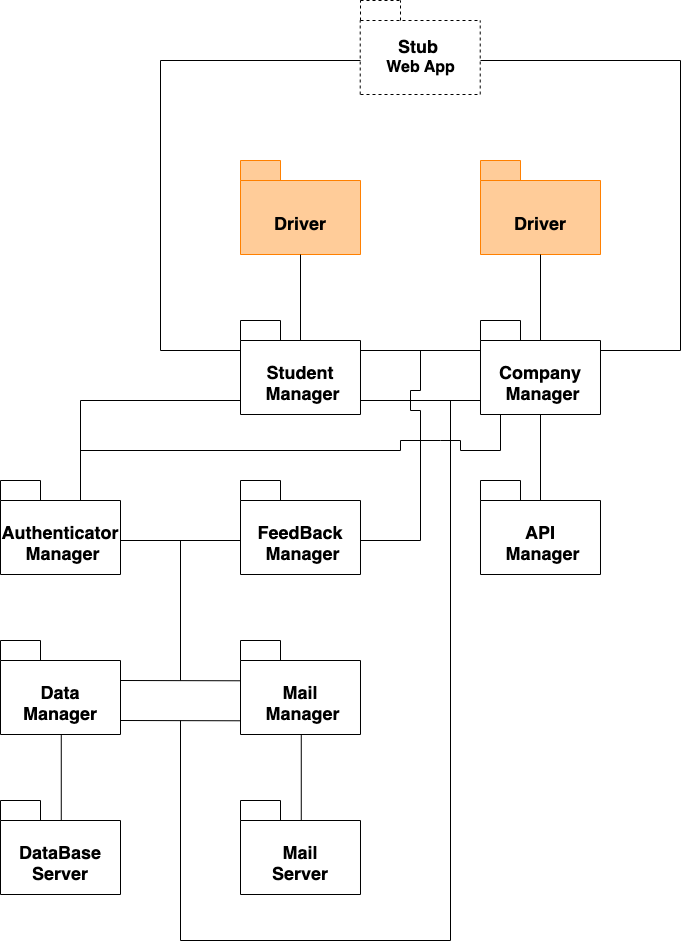

The diagram above was exported from draw.io. Its source (the exported page's mxGraphModel, read from the mxfile embedded in the PNG):
<mxGraphModel dx="1912" dy="2338" grid="1" gridSize="10" guides="1" tooltips="1" connect="1" arrows="1" fold="1" page="1" pageScale="1" pageWidth="827" pageHeight="1169" background="none" math="0" shadow="0">
  <root>
    <mxCell id="0" />
    <mxCell id="1" parent="0" />
    <mxCell id="EKrcBlVJdEbOc7LAq__B-1" value="&lt;div&gt;&lt;span style=&quot;font-size: 18px; background-color: initial;&quot;&gt;&lt;br&gt;&lt;/span&gt;&lt;/div&gt;&lt;div&gt;&lt;span style=&quot;font-size: 18px; background-color: initial;&quot;&gt;Data Manager&lt;/span&gt;&lt;br&gt;&lt;/div&gt;" style="shape=folder;fontStyle=1;spacingTop=10;tabWidth=40;tabHeight=20;tabPosition=left;html=1;whiteSpace=wrap;" vertex="1" parent="1">
      <mxGeometry x="120" y="300" width="120" height="94" as="geometry" />
    </mxCell>
    <mxCell id="EKrcBlVJdEbOc7LAq__B-2" value="&lt;div&gt;&lt;span style=&quot;font-size: 18px; background-color: initial;&quot;&gt;&lt;br&gt;&lt;/span&gt;&lt;/div&gt;&lt;div&gt;&lt;span style=&quot;font-size: 18px; background-color: initial;&quot;&gt;DataBase&lt;/span&gt;&lt;/div&gt;&lt;div&gt;&lt;span style=&quot;font-size: 18px; background-color: initial;&quot;&gt;Server&lt;/span&gt;&lt;br&gt;&lt;/div&gt;" style="shape=folder;fontStyle=1;spacingTop=10;tabWidth=40;tabHeight=20;tabPosition=left;html=1;whiteSpace=wrap;" vertex="1" parent="1">
      <mxGeometry x="120" y="460" width="120" height="94" as="geometry" />
    </mxCell>
    <mxCell id="EKrcBlVJdEbOc7LAq__B-5" value="" style="endArrow=none;html=1;rounded=0;entryX=0.5;entryY=1;entryDx=0;entryDy=0;entryPerimeter=0;" edge="1" parent="1">
      <mxGeometry width="50" height="50" relative="1" as="geometry">
        <mxPoint x="180.76999999999998" y="480" as="sourcePoint" />
        <mxPoint x="180.76999999999998" y="394" as="targetPoint" />
      </mxGeometry>
    </mxCell>
    <mxCell id="EKrcBlVJdEbOc7LAq__B-6" value="&lt;div&gt;&lt;span style=&quot;font-size: 18px; background-color: initial;&quot;&gt;&lt;br&gt;&lt;/span&gt;&lt;/div&gt;&lt;div&gt;&lt;span style=&quot;font-size: 18px; background-color: initial;&quot;&gt;Mail&lt;/span&gt;&lt;/div&gt;&lt;div&gt;&lt;span style=&quot;font-size: 18px; background-color: initial;&quot;&gt;&amp;nbsp;Manager&lt;/span&gt;&lt;br&gt;&lt;/div&gt;" style="shape=folder;fontStyle=1;spacingTop=10;tabWidth=40;tabHeight=20;tabPosition=left;html=1;whiteSpace=wrap;" vertex="1" parent="1">
      <mxGeometry x="360" y="300" width="120" height="94" as="geometry" />
    </mxCell>
    <mxCell id="EKrcBlVJdEbOc7LAq__B-7" value="&lt;div&gt;&lt;span style=&quot;font-size: 18px; background-color: initial;&quot;&gt;&lt;br&gt;&lt;/span&gt;&lt;/div&gt;&lt;div&gt;&lt;span style=&quot;font-size: 18px; background-color: initial;&quot;&gt;Mail&lt;/span&gt;&lt;/div&gt;&lt;div&gt;&lt;span style=&quot;font-size: 18px; background-color: initial;&quot;&gt;Server&lt;/span&gt;&lt;br&gt;&lt;/div&gt;" style="shape=folder;fontStyle=1;spacingTop=10;tabWidth=40;tabHeight=20;tabPosition=left;html=1;whiteSpace=wrap;" vertex="1" parent="1">
      <mxGeometry x="360" y="460" width="120" height="94" as="geometry" />
    </mxCell>
    <mxCell id="EKrcBlVJdEbOc7LAq__B-10" value="" style="endArrow=none;html=1;rounded=0;entryX=0.5;entryY=1;entryDx=0;entryDy=0;entryPerimeter=0;" edge="1" parent="1">
      <mxGeometry width="50" height="50" relative="1" as="geometry">
        <mxPoint x="420.77" y="480" as="sourcePoint" />
        <mxPoint x="420.77" y="394" as="targetPoint" />
      </mxGeometry>
    </mxCell>
    <mxCell id="EKrcBlVJdEbOc7LAq__B-11" value="&lt;div&gt;&lt;span style=&quot;font-size: 18px; background-color: initial;&quot;&gt;&lt;br&gt;&lt;/span&gt;&lt;/div&gt;&lt;div&gt;&lt;span style=&quot;font-size: 18px; background-color: initial;&quot;&gt;API&lt;/span&gt;&lt;/div&gt;&lt;div&gt;&lt;span style=&quot;font-size: 18px; background-color: initial;&quot;&gt;&amp;nbsp;Manager&lt;/span&gt;&lt;br&gt;&lt;/div&gt;" style="shape=folder;fontStyle=1;spacingTop=10;tabWidth=40;tabHeight=20;tabPosition=left;html=1;whiteSpace=wrap;" vertex="1" parent="1">
      <mxGeometry x="600" y="140" width="120" height="94" as="geometry" />
    </mxCell>
    <mxCell id="EKrcBlVJdEbOc7LAq__B-14" value="" style="endArrow=none;html=1;rounded=0;entryX=0.5;entryY=1;entryDx=0;entryDy=0;entryPerimeter=0;" edge="1" parent="1">
      <mxGeometry width="50" height="50" relative="1" as="geometry">
        <mxPoint x="660" y="160" as="sourcePoint" />
        <mxPoint x="660" y="74" as="targetPoint" />
      </mxGeometry>
    </mxCell>
    <mxCell id="EKrcBlVJdEbOc7LAq__B-16" value="&lt;div&gt;&lt;span style=&quot;font-size: 18px; background-color: initial;&quot;&gt;&lt;br&gt;&lt;/span&gt;&lt;/div&gt;&lt;div&gt;&lt;span style=&quot;font-size: 18px; background-color: initial;&quot;&gt;Authenticator&lt;/span&gt;&lt;/div&gt;&lt;div&gt;&lt;span style=&quot;font-size: 18px; background-color: initial;&quot;&gt;&amp;nbsp;Manager&lt;/span&gt;&lt;br&gt;&lt;/div&gt;" style="shape=folder;fontStyle=1;spacingTop=10;tabWidth=40;tabHeight=20;tabPosition=left;html=1;whiteSpace=wrap;" vertex="1" parent="1">
      <mxGeometry x="120" y="140" width="120" height="94" as="geometry" />
    </mxCell>
    <mxCell id="EKrcBlVJdEbOc7LAq__B-20" value="" style="endArrow=none;html=1;rounded=0;exitX=1.001;exitY=0.635;exitDx=0;exitDy=0;exitPerimeter=0;entryX=0;entryY=0.638;entryDx=0;entryDy=0;entryPerimeter=0;" edge="1" parent="1">
      <mxGeometry width="50" height="50" relative="1" as="geometry">
        <mxPoint x="239.9999999999999" y="340.0000000000003" as="sourcePoint" />
        <mxPoint x="359.88" y="340.282" as="targetPoint" />
      </mxGeometry>
    </mxCell>
    <mxCell id="EKrcBlVJdEbOc7LAq__B-21" value="&lt;div&gt;&lt;span style=&quot;font-size: 18px; background-color: initial;&quot;&gt;&lt;br&gt;&lt;/span&gt;&lt;/div&gt;&lt;div&gt;&lt;span style=&quot;font-size: 18px; background-color: initial;&quot;&gt;FeedBack&lt;/span&gt;&lt;/div&gt;&lt;div&gt;&lt;span style=&quot;font-size: 18px; background-color: initial;&quot;&gt;&amp;nbsp;Manager&lt;/span&gt;&lt;br&gt;&lt;/div&gt;" style="shape=folder;fontStyle=1;spacingTop=10;tabWidth=40;tabHeight=20;tabPosition=left;html=1;whiteSpace=wrap;" vertex="1" parent="1">
      <mxGeometry x="360" y="140" width="120" height="94" as="geometry" />
    </mxCell>
    <mxCell id="EKrcBlVJdEbOc7LAq__B-24" value="" style="endArrow=none;html=1;rounded=0;exitX=1.001;exitY=0.635;exitDx=0;exitDy=0;exitPerimeter=0;entryX=0;entryY=0.638;entryDx=0;entryDy=0;entryPerimeter=0;" edge="1" parent="1">
      <mxGeometry width="50" height="50" relative="1" as="geometry">
        <mxPoint x="240" y="200" as="sourcePoint" />
        <mxPoint x="360" y="200" as="targetPoint" />
      </mxGeometry>
    </mxCell>
    <mxCell id="EKrcBlVJdEbOc7LAq__B-25" value="&lt;div&gt;&lt;span style=&quot;font-size: 18px; background-color: initial;&quot;&gt;&lt;br&gt;&lt;/span&gt;&lt;/div&gt;&lt;div&gt;&lt;span style=&quot;font-size: 18px; background-color: initial;&quot;&gt;Student&lt;/span&gt;&lt;/div&gt;&lt;div&gt;&lt;span style=&quot;font-size: 18px; background-color: initial;&quot;&gt;&amp;nbsp;Manager&lt;/span&gt;&lt;br&gt;&lt;/div&gt;" style="shape=folder;fontStyle=1;spacingTop=10;tabWidth=40;tabHeight=20;tabPosition=left;html=1;whiteSpace=wrap;" vertex="1" parent="1">
      <mxGeometry x="360" y="-20" width="120" height="94" as="geometry" />
    </mxCell>
    <mxCell id="EKrcBlVJdEbOc7LAq__B-26" value="&lt;div&gt;&lt;span style=&quot;font-size: 18px; background-color: initial;&quot;&gt;&lt;br&gt;&lt;/span&gt;&lt;/div&gt;&lt;div&gt;&lt;span style=&quot;font-size: 18px; background-color: initial;&quot;&gt;Driver&lt;/span&gt;&lt;br&gt;&lt;/div&gt;" style="shape=folder;fontStyle=1;spacingTop=10;tabWidth=40;tabHeight=20;tabPosition=left;html=1;whiteSpace=wrap;fillColor=#FFCC99;strokeColor=#FF8000;" vertex="1" parent="1">
      <mxGeometry x="360" y="-180" width="120" height="94" as="geometry" />
    </mxCell>
    <mxCell id="EKrcBlVJdEbOc7LAq__B-27" value="" style="endArrow=none;html=1;rounded=0;entryX=0.5;entryY=1;entryDx=0;entryDy=0;entryPerimeter=0;" edge="1" parent="1" target="EKrcBlVJdEbOc7LAq__B-26">
      <mxGeometry width="50" height="50" relative="1" as="geometry">
        <mxPoint x="420" as="sourcePoint" />
        <mxPoint x="680" y="100" as="targetPoint" />
      </mxGeometry>
    </mxCell>
    <mxCell id="EKrcBlVJdEbOc7LAq__B-28" value="&lt;div&gt;&lt;span style=&quot;font-size: 18px; background-color: initial;&quot;&gt;&lt;br&gt;&lt;/span&gt;&lt;/div&gt;&lt;div&gt;&lt;span style=&quot;font-size: 18px; background-color: initial;&quot;&gt;Company&lt;/span&gt;&lt;/div&gt;&lt;div&gt;&lt;span style=&quot;font-size: 18px; background-color: initial;&quot;&gt;&amp;nbsp;Manager&lt;/span&gt;&lt;br&gt;&lt;/div&gt;" style="shape=folder;fontStyle=1;spacingTop=10;tabWidth=40;tabHeight=20;tabPosition=left;html=1;whiteSpace=wrap;" vertex="1" parent="1">
      <mxGeometry x="600" y="-20" width="120" height="94" as="geometry" />
    </mxCell>
    <mxCell id="EKrcBlVJdEbOc7LAq__B-29" value="&lt;div&gt;&lt;span style=&quot;font-size: 18px; background-color: initial;&quot;&gt;&lt;br&gt;&lt;/span&gt;&lt;/div&gt;&lt;div&gt;&lt;span style=&quot;font-size: 18px; background-color: initial;&quot;&gt;Driver&lt;/span&gt;&lt;br&gt;&lt;/div&gt;" style="shape=folder;fontStyle=1;spacingTop=10;tabWidth=40;tabHeight=20;tabPosition=left;html=1;whiteSpace=wrap;fillColor=#FFCC99;strokeColor=#FF8000;" vertex="1" parent="1">
      <mxGeometry x="600" y="-180" width="120" height="94" as="geometry" />
    </mxCell>
    <mxCell id="EKrcBlVJdEbOc7LAq__B-30" value="" style="endArrow=none;html=1;rounded=0;entryX=0.5;entryY=1;entryDx=0;entryDy=0;entryPerimeter=0;" edge="1" parent="1" target="EKrcBlVJdEbOc7LAq__B-29">
      <mxGeometry width="50" height="50" relative="1" as="geometry">
        <mxPoint x="660" as="sourcePoint" />
        <mxPoint x="920" y="100" as="targetPoint" />
      </mxGeometry>
    </mxCell>
    <mxCell id="EKrcBlVJdEbOc7LAq__B-31" value="" style="endArrow=none;html=1;rounded=0;" edge="1" parent="1">
      <mxGeometry width="50" height="50" relative="1" as="geometry">
        <mxPoint x="300" y="340" as="sourcePoint" />
        <mxPoint x="300" y="200" as="targetPoint" />
      </mxGeometry>
    </mxCell>
    <mxCell id="EKrcBlVJdEbOc7LAq__B-33" value="" style="endArrow=none;html=1;rounded=0;exitX=1.001;exitY=0.635;exitDx=0;exitDy=0;exitPerimeter=0;entryX=0;entryY=0.638;entryDx=0;entryDy=0;entryPerimeter=0;" edge="1" parent="1">
      <mxGeometry width="50" height="50" relative="1" as="geometry">
        <mxPoint x="480" y="10" as="sourcePoint" />
        <mxPoint x="600" y="10" as="targetPoint" />
      </mxGeometry>
    </mxCell>
    <mxCell id="EKrcBlVJdEbOc7LAq__B-34" value="" style="endArrow=none;html=1;rounded=0;" edge="1" parent="1">
      <mxGeometry width="50" height="50" relative="1" as="geometry">
        <mxPoint x="540" y="200" as="sourcePoint" />
        <mxPoint x="540" y="10" as="targetPoint" />
        <Array as="points">
          <mxPoint x="540" y="70" />
          <mxPoint x="530" y="70" />
          <mxPoint x="530" y="50" />
          <mxPoint x="540" y="50" />
        </Array>
      </mxGeometry>
    </mxCell>
    <mxCell id="EKrcBlVJdEbOc7LAq__B-35" value="" style="endArrow=none;html=1;rounded=0;exitX=1.001;exitY=0.635;exitDx=0;exitDy=0;exitPerimeter=0;" edge="1" parent="1">
      <mxGeometry width="50" height="50" relative="1" as="geometry">
        <mxPoint x="480" y="200" as="sourcePoint" />
        <mxPoint x="540" y="200" as="targetPoint" />
      </mxGeometry>
    </mxCell>
    <mxCell id="EKrcBlVJdEbOc7LAq__B-36" value="" style="endArrow=none;html=1;rounded=0;entryX=0;entryY=0.638;entryDx=0;entryDy=0;entryPerimeter=0;" edge="1" parent="1">
      <mxGeometry width="50" height="50" relative="1" as="geometry">
        <mxPoint x="200" y="60" as="sourcePoint" />
        <mxPoint x="360" y="60" as="targetPoint" />
      </mxGeometry>
    </mxCell>
    <mxCell id="EKrcBlVJdEbOc7LAq__B-37" value="" style="endArrow=none;html=1;rounded=0;exitX=0;exitY=0;exitDx=80;exitDy=20;exitPerimeter=0;" edge="1" parent="1" source="EKrcBlVJdEbOc7LAq__B-16">
      <mxGeometry width="50" height="50" relative="1" as="geometry">
        <mxPoint x="200" y="126" as="sourcePoint" />
        <mxPoint x="200" y="60" as="targetPoint" />
      </mxGeometry>
    </mxCell>
    <mxCell id="EKrcBlVJdEbOc7LAq__B-38" value="" style="endArrow=none;html=1;rounded=0;" edge="1" parent="1">
      <mxGeometry width="50" height="50" relative="1" as="geometry">
        <mxPoint x="620" y="110" as="sourcePoint" />
        <mxPoint x="620" y="74" as="targetPoint" />
      </mxGeometry>
    </mxCell>
    <mxCell id="EKrcBlVJdEbOc7LAq__B-39" value="" style="endArrow=none;html=1;rounded=0;entryX=0;entryY=0.638;entryDx=0;entryDy=0;entryPerimeter=0;" edge="1" parent="1">
      <mxGeometry width="50" height="50" relative="1" as="geometry">
        <mxPoint x="200" y="110" as="sourcePoint" />
        <mxPoint x="620" y="110" as="targetPoint" />
        <Array as="points">
          <mxPoint x="520" y="110" />
          <mxPoint x="520" y="100" />
          <mxPoint x="560" y="100" />
          <mxPoint x="580" y="100" />
          <mxPoint x="580" y="110" />
        </Array>
      </mxGeometry>
    </mxCell>
    <mxCell id="EKrcBlVJdEbOc7LAq__B-40" value="" style="endArrow=none;html=1;rounded=0;exitX=1.001;exitY=0.635;exitDx=0;exitDy=0;exitPerimeter=0;entryX=0;entryY=0.638;entryDx=0;entryDy=0;entryPerimeter=0;" edge="1" parent="1">
      <mxGeometry width="50" height="50" relative="1" as="geometry">
        <mxPoint x="480" y="60" as="sourcePoint" />
        <mxPoint x="600" y="60" as="targetPoint" />
      </mxGeometry>
    </mxCell>
    <mxCell id="EKrcBlVJdEbOc7LAq__B-41" value="" style="endArrow=none;html=1;rounded=0;" edge="1" parent="1">
      <mxGeometry width="50" height="50" relative="1" as="geometry">
        <mxPoint x="570" y="600" as="sourcePoint" />
        <mxPoint x="570" y="60" as="targetPoint" />
      </mxGeometry>
    </mxCell>
    <mxCell id="EKrcBlVJdEbOc7LAq__B-42" value="" style="endArrow=none;html=1;rounded=0;exitX=1.001;exitY=0.635;exitDx=0;exitDy=0;exitPerimeter=0;entryX=0;entryY=0.638;entryDx=0;entryDy=0;entryPerimeter=0;" edge="1" parent="1">
      <mxGeometry width="50" height="50" relative="1" as="geometry">
        <mxPoint x="240.1199999999999" y="380.0000000000003" as="sourcePoint" />
        <mxPoint x="360" y="380.282" as="targetPoint" />
      </mxGeometry>
    </mxCell>
    <mxCell id="EKrcBlVJdEbOc7LAq__B-43" value="" style="endArrow=none;html=1;rounded=0;" edge="1" parent="1">
      <mxGeometry width="50" height="50" relative="1" as="geometry">
        <mxPoint x="300" y="600" as="sourcePoint" />
        <mxPoint x="300" y="380" as="targetPoint" />
      </mxGeometry>
    </mxCell>
    <mxCell id="EKrcBlVJdEbOc7LAq__B-44" value="" style="endArrow=none;html=1;rounded=0;exitX=1.001;exitY=0.635;exitDx=0;exitDy=0;exitPerimeter=0;" edge="1" parent="1">
      <mxGeometry width="50" height="50" relative="1" as="geometry">
        <mxPoint x="299.9999999999999" y="600.0000000000002" as="sourcePoint" />
        <mxPoint x="570" y="600" as="targetPoint" />
      </mxGeometry>
    </mxCell>
    <mxCell id="EKrcBlVJdEbOc7LAq__B-46" value="" style="endArrow=none;html=1;rounded=0;entryX=0;entryY=0.638;entryDx=0;entryDy=0;entryPerimeter=0;" edge="1" parent="1">
      <mxGeometry width="50" height="50" relative="1" as="geometry">
        <mxPoint x="280" y="10" as="sourcePoint" />
        <mxPoint x="360" y="10" as="targetPoint" />
      </mxGeometry>
    </mxCell>
    <mxCell id="EKrcBlVJdEbOc7LAq__B-47" value="" style="endArrow=none;html=1;rounded=0;" edge="1" parent="1">
      <mxGeometry width="50" height="50" relative="1" as="geometry">
        <mxPoint x="280" y="10" as="sourcePoint" />
        <mxPoint x="280" y="-280" as="targetPoint" />
      </mxGeometry>
    </mxCell>
    <mxCell id="EKrcBlVJdEbOc7LAq__B-48" value="" style="endArrow=none;html=1;rounded=0;entryX=0;entryY=0.638;entryDx=0;entryDy=0;entryPerimeter=0;" edge="1" parent="1">
      <mxGeometry width="50" height="50" relative="1" as="geometry">
        <mxPoint x="280" y="-280" as="sourcePoint" />
        <mxPoint x="480" y="-280" as="targetPoint" />
      </mxGeometry>
    </mxCell>
    <mxCell id="EKrcBlVJdEbOc7LAq__B-49" value="" style="endArrow=none;html=1;rounded=0;entryX=0;entryY=0.638;entryDx=0;entryDy=0;entryPerimeter=0;" edge="1" parent="1">
      <mxGeometry width="50" height="50" relative="1" as="geometry">
        <mxPoint x="600" y="-280" as="sourcePoint" />
        <mxPoint x="800" y="-280" as="targetPoint" />
      </mxGeometry>
    </mxCell>
    <mxCell id="EKrcBlVJdEbOc7LAq__B-50" value="" style="endArrow=none;html=1;rounded=0;entryX=0;entryY=0.638;entryDx=0;entryDy=0;entryPerimeter=0;" edge="1" parent="1">
      <mxGeometry width="50" height="50" relative="1" as="geometry">
        <mxPoint x="720" y="10" as="sourcePoint" />
        <mxPoint x="800" y="10" as="targetPoint" />
      </mxGeometry>
    </mxCell>
    <mxCell id="EKrcBlVJdEbOc7LAq__B-51" value="" style="endArrow=none;html=1;rounded=0;" edge="1" parent="1">
      <mxGeometry width="50" height="50" relative="1" as="geometry">
        <mxPoint x="800" y="10" as="sourcePoint" />
        <mxPoint x="800" y="-280" as="targetPoint" />
      </mxGeometry>
    </mxCell>
    <mxCell id="EKrcBlVJdEbOc7LAq__B-52" value="" style="endArrow=none;dashed=1;html=1;rounded=0;entryX=0;entryY=0;entryDx=120;entryDy=20;entryPerimeter=0;exitX=0;exitY=0;exitDx=120;exitDy=94.00000000000001;exitPerimeter=0;" edge="1" parent="1">
      <mxGeometry width="50" height="50" relative="1" as="geometry">
        <mxPoint x="599.72" y="-246" as="sourcePoint" />
        <mxPoint x="599.72" y="-320" as="targetPoint" />
      </mxGeometry>
    </mxCell>
    <mxCell id="EKrcBlVJdEbOc7LAq__B-53" value="" style="endArrow=none;dashed=1;html=1;rounded=0;entryX=0;entryY=0;entryDx=120;entryDy=20;entryPerimeter=0;exitX=0;exitY=0;exitDx=120;exitDy=94.00000000000001;exitPerimeter=0;" edge="1" parent="1">
      <mxGeometry width="50" height="50" relative="1" as="geometry">
        <mxPoint x="479.72" y="-246" as="sourcePoint" />
        <mxPoint x="479.72" y="-320" as="targetPoint" />
      </mxGeometry>
    </mxCell>
    <mxCell id="EKrcBlVJdEbOc7LAq__B-54" value="" style="endArrow=none;dashed=1;html=1;rounded=0;" edge="1" parent="1">
      <mxGeometry width="50" height="50" relative="1" as="geometry">
        <mxPoint x="480" y="-320" as="sourcePoint" />
        <mxPoint x="600" y="-320" as="targetPoint" />
      </mxGeometry>
    </mxCell>
    <mxCell id="EKrcBlVJdEbOc7LAq__B-55" value="" style="endArrow=none;dashed=1;html=1;rounded=0;" edge="1" parent="1">
      <mxGeometry width="50" height="50" relative="1" as="geometry">
        <mxPoint x="480" y="-246" as="sourcePoint" />
        <mxPoint x="600" y="-246" as="targetPoint" />
      </mxGeometry>
    </mxCell>
    <mxCell id="EKrcBlVJdEbOc7LAq__B-56" value="" style="endArrow=none;dashed=1;html=1;rounded=0;exitX=0;exitY=0;exitDx=120;exitDy=94.00000000000001;exitPerimeter=0;" edge="1" parent="1">
      <mxGeometry width="50" height="50" relative="1" as="geometry">
        <mxPoint x="480" y="-320" as="sourcePoint" />
        <mxPoint x="480" y="-340" as="targetPoint" />
      </mxGeometry>
    </mxCell>
    <mxCell id="EKrcBlVJdEbOc7LAq__B-57" value="" style="endArrow=none;dashed=1;html=1;rounded=0;exitX=0;exitY=0;exitDx=120;exitDy=94.00000000000001;exitPerimeter=0;" edge="1" parent="1">
      <mxGeometry width="50" height="50" relative="1" as="geometry">
        <mxPoint x="520" y="-320" as="sourcePoint" />
        <mxPoint x="520" y="-340" as="targetPoint" />
      </mxGeometry>
    </mxCell>
    <mxCell id="EKrcBlVJdEbOc7LAq__B-58" value="" style="endArrow=none;dashed=1;html=1;rounded=0;exitX=0;exitY=0;exitDx=120;exitDy=94.00000000000001;exitPerimeter=0;" edge="1" parent="1">
      <mxGeometry width="50" height="50" relative="1" as="geometry">
        <mxPoint x="480" y="-340" as="sourcePoint" />
        <mxPoint x="520" y="-340" as="targetPoint" />
      </mxGeometry>
    </mxCell>
    <mxCell id="EKrcBlVJdEbOc7LAq__B-60" value="&lt;b&gt;&lt;font style=&quot;font-size: 18px;&quot;&gt;Stub&amp;nbsp;&lt;/font&gt;&lt;/b&gt;&lt;div&gt;&lt;b&gt;&lt;font size=&quot;3&quot;&gt;Web App&lt;/font&gt;&lt;/b&gt;&lt;/div&gt;" style="text;html=1;align=center;verticalAlign=middle;resizable=0;points=[];autosize=1;strokeColor=none;fillColor=none;" vertex="1" parent="1">
      <mxGeometry x="495" y="-309" width="90" height="50" as="geometry" />
    </mxCell>
  </root>
</mxGraphModel>